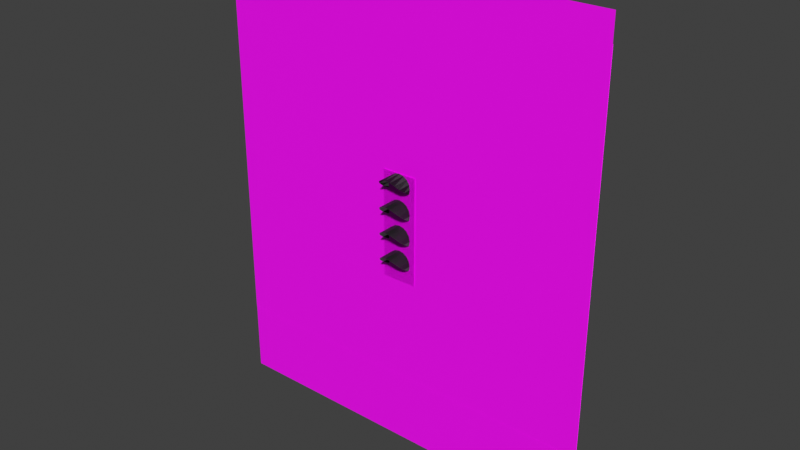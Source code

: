# Source: four.blend  (saved by Blender 4.0.36; exported with 4.5.12 LTS)
import bpy
from mathutils import Matrix  # noqa: F401  (used for matrix-valued properties, if any)

bpy.ops.wm.read_factory_settings(use_empty=True)
scene = bpy.context.scene
scene.name = 'Scene'

# ---- collections
col_main = bpy.data.collections.new('main'); scene.collection.children.link(col_main)

# ---- images (referenced by path relative to the original .blend; pixels are not part of the script)
import os
ASSET_DIR = os.environ.get("B2B_ASSET_DIR", "")  # directory of the original .blend (textures are referenced by path, not embedded)
HERE = os.path.dirname(os.path.abspath(__file__))  # packed textures are extracted next to this script under _unpacked/

def load_image(name, relpath, width, height, colorspace="sRGB"):
    """Load a texture the original file referenced (path relative to the .blend, or extracted next to this script)."""
    p = next((c for c in (os.path.join(HERE, relpath), os.path.join(ASSET_DIR, relpath)) if relpath and os.path.exists(c)), "")
    if p:
        img = bpy.data.images.load(p, check_existing=True)
        img.name = name
    else:  # same state as the original file: an image datablock whose file is absent (Cycles renders it pink)
        img = bpy.data.images.new(name, width, height)
        img.source = "FILE"
        img.filepath = "//" + (relpath or name)
    img.colorspace_settings.name = colorspace
    return img
img_ggl_png = load_image('Ggl.png', 'Ggl.png', 1024, 1024, 'sRGB')
img_rgl_png = load_image('Rgl.png', 'Rgl.png', 1024, 1024, 'sRGB')
img_ygl_png = load_image('Ygl.png', 'Ygl.png', 1024, 1024, 'sRGB')
img_g_png = load_image('G.png', 'G.png', 1024, 1024, 'sRGB')
img_r_png = load_image('R.png', 'R.png', 1024, 1024, 'sRGB')
img_y_png_003 = load_image('Y.png.003', 'Y.png', 1024, 1024, 'sRGB')
img_yg_png = load_image('YG.png', 'YG.png', 1024, 1024, 'sRGB')

# ---- materials (node trees are filled in below, after node groups)
mat_004 = bpy.data.materials.new('マテリアル.004')
mat_004.use_backface_culling = True
mat_004.use_transparent_shadow = False
mat_012 = bpy.data.materials.new('マテリアル.012')
mat_012.use_backface_culling = True
mat_012.use_transparent_shadow = False
mat_014 = bpy.data.materials.new('マテリアル.014')
mat_014.use_transparent_shadow = False
mat_025 = bpy.data.materials.new('マテリアル.025')
mat_025.use_backface_culling = True
mat_025.use_transparent_shadow = False
mat_027 = bpy.data.materials.new('マテリアル.027')
mat_027.use_backface_culling = True
mat_027.use_transparent_shadow = False
mat_028 = bpy.data.materials.new('マテリアル.028')
mat_028.use_backface_culling = True
mat_028.use_transparent_shadow = False
mat_029 = bpy.data.materials.new('マテリアル.029')
mat_029.use_backface_culling = True
mat_029.use_transparent_shadow = False
mat_030 = bpy.data.materials.new('マテリアル.030')
mat_030.use_backface_culling = True
mat_030.use_transparent_shadow = False
mat_031 = bpy.data.materials.new('マテリアル.031')
mat_031.use_backface_culling = True
mat_031.use_transparent_shadow = False
mat_001 = bpy.data.materials.new('マテリアル.001')
mat_001.use_transparent_shadow = False
mat_008 = bpy.data.materials.new('マテリアル.008')
mat_008.surface_render_method = 'BLENDED'
mat_008.blend_method = 'BLEND'
mat_008.use_transparency_overlap = False
mat_008.show_transparent_back = False
mat_009 = bpy.data.materials.new('マテリアル.009')
mat_009.surface_render_method = 'BLENDED'
mat_009.blend_method = 'BLEND'
mat_009.use_transparency_overlap = False
mat_009.show_transparent_back = False
mat_010 = bpy.data.materials.new('マテリアル.010')
mat_010.surface_render_method = 'BLENDED'
mat_010.blend_method = 'BLEND'
mat_010.use_transparency_overlap = False
mat_010.show_transparent_back = False
mat_022 = bpy.data.materials.new('マテリアル.022')
mat_022.surface_render_method = 'BLENDED'
mat_022.blend_method = 'BLEND'
mat_022.use_transparent_shadow = False
mat_032 = bpy.data.materials.new('マテリアル.032')
mat_032.surface_render_method = 'BLENDED'
mat_032.blend_method = 'BLEND'
mat_032.use_transparency_overlap = False
mat_032.show_transparent_back = False
mat_002 = bpy.data.materials.new('マテリアル.002')
mat_002.surface_render_method = 'BLENDED'
mat_002.blend_method = 'BLEND'
mat_002.use_transparent_shadow = False
mat_003 = bpy.data.materials.new('マテリアル.003')
mat_003.surface_render_method = 'BLENDED'
mat_003.blend_method = 'BLEND'
mat_003.use_transparent_shadow = False
mat_005 = bpy.data.materials.new('マテリアル.005')
mat_005.surface_render_method = 'BLENDED'
mat_005.blend_method = 'BLEND'
mat_005.use_transparent_shadow = False

# ---- material node trees
mat_004.use_nodes = True; mat_004.node_tree.nodes.clear()
_N = mat_004.node_tree.nodes; _L = mat_004.node_tree.links
n0 = _N.new('ShaderNodeBsdfPrincipled'); n0.name = 'プリンシプルBSDF'; n0.location = (10, 300)
n0.inputs[0].default_value = (0.02519, 0.02519, 0.02519, 1.0)
n0.inputs[1].default_value = 0.5
n0.inputs[3].default_value = 1.45
n0.inputs[27].default_value = (0.2462, 0.2462, 0.2462, 1.0)
n1 = _N.new('ShaderNodeOutputMaterial'); n1.name = 'マテリアル出力'; n1.location = (300, 300)
_L.new(n0.outputs[0], n1.inputs[0])
n1.is_active_output = True
mat_012.use_nodes = True; mat_012.node_tree.nodes.clear()
_N = mat_012.node_tree.nodes; _L = mat_012.node_tree.links
n0 = _N.new('ShaderNodeBsdfPrincipled'); n0.name = 'プリンシプルBSDF'; n0.location = (10, 300)
n0.inputs[0].default_value = (0.02519, 0.02519, 0.02519, 1.0)
n0.inputs[3].default_value = 1.45
n0.inputs[27].default_value = (0.02519, 0.02519, 0.02519, 1.0)
n0.inputs[28].default_value = 1.0
n1 = _N.new('ShaderNodeOutputMaterial'); n1.name = 'マテリアル出力'; n1.location = (300, 300)
_L.new(n0.outputs[0], n1.inputs[0])
n1.is_active_output = True
mat_014.use_nodes = True; mat_014.node_tree.nodes.clear()
_N = mat_014.node_tree.nodes; _L = mat_014.node_tree.links
n0 = _N.new('ShaderNodeBsdfPrincipled'); n0.name = 'プリンシプルBSDF'; n0.location = (10, 300)
n0.inputs[0].default_value = (0.497, 0.4969, 0.4969, 1.0)
n0.inputs[3].default_value = 1.45
n0.inputs[27].default_value = (0.08023, 0.08022, 0.08021, 1.0)
n1 = _N.new('ShaderNodeOutputMaterial'); n1.name = 'マテリアル出力'; n1.location = (300, 300)
_L.new(n0.outputs[0], n1.inputs[0])
n1.is_active_output = True
mat_025.use_nodes = True; mat_025.node_tree.nodes.clear()
_N = mat_025.node_tree.nodes; _L = mat_025.node_tree.links
n0 = _N.new('ShaderNodeBsdfPrincipled'); n0.name = 'プリンシプルBSDF'; n0.location = (10, 300)
n0.inputs[0].default_value = (0.02519, 0.02519, 0.02519, 1.0)
n0.inputs[1].default_value = 0.5
n0.inputs[3].default_value = 1.45
n0.inputs[27].default_value = (0.2462, 0.2462, 0.2462, 1.0)
n1 = _N.new('ShaderNodeOutputMaterial'); n1.name = 'マテリアル出力'; n1.location = (300, 300)
_L.new(n0.outputs[0], n1.inputs[0])
n1.is_active_output = True
mat_027.use_nodes = True; mat_027.node_tree.nodes.clear()
_N = mat_027.node_tree.nodes; _L = mat_027.node_tree.links
n0 = _N.new('ShaderNodeBsdfPrincipled'); n0.name = 'プリンシプルBSDF'; n0.location = (10, 300)
n0.inputs[0].default_value = (0.02519, 0.02519, 0.02519, 1.0)
n0.inputs[3].default_value = 1.45
n0.inputs[27].default_value = (0.02519, 0.02519, 0.02519, 1.0)
n0.inputs[28].default_value = 1.0
n1 = _N.new('ShaderNodeOutputMaterial'); n1.name = 'マテリアル出力'; n1.location = (300, 300)
_L.new(n0.outputs[0], n1.inputs[0])
n1.is_active_output = True
mat_028.use_nodes = True; mat_028.node_tree.nodes.clear()
_N = mat_028.node_tree.nodes; _L = mat_028.node_tree.links
n0 = _N.new('ShaderNodeBsdfPrincipled'); n0.name = 'プリンシプルBSDF'; n0.location = (10, 300)
n0.inputs[0].default_value = (0.02519, 0.02519, 0.02519, 1.0)
n0.inputs[1].default_value = 0.5
n0.inputs[3].default_value = 1.45
n0.inputs[27].default_value = (0.2462, 0.2462, 0.2462, 1.0)
n1 = _N.new('ShaderNodeOutputMaterial'); n1.name = 'マテリアル出力'; n1.location = (300, 300)
_L.new(n0.outputs[0], n1.inputs[0])
n1.is_active_output = True
mat_029.use_nodes = True; mat_029.node_tree.nodes.clear()
_N = mat_029.node_tree.nodes; _L = mat_029.node_tree.links
n0 = _N.new('ShaderNodeBsdfPrincipled'); n0.name = 'プリンシプルBSDF'; n0.location = (10, 300)
n0.inputs[0].default_value = (0.02519, 0.02519, 0.02519, 1.0)
n0.inputs[3].default_value = 1.45
n0.inputs[27].default_value = (0.02519, 0.02519, 0.02519, 1.0)
n0.inputs[28].default_value = 1.0
n1 = _N.new('ShaderNodeOutputMaterial'); n1.name = 'マテリアル出力'; n1.location = (300, 300)
_L.new(n0.outputs[0], n1.inputs[0])
n1.is_active_output = True
mat_030.use_nodes = True; mat_030.node_tree.nodes.clear()
_N = mat_030.node_tree.nodes; _L = mat_030.node_tree.links
n0 = _N.new('ShaderNodeBsdfPrincipled'); n0.name = 'プリンシプルBSDF'; n0.location = (10, 300)
n0.inputs[0].default_value = (0.02519, 0.02519, 0.02519, 1.0)
n0.inputs[1].default_value = 0.5
n0.inputs[3].default_value = 1.45
n0.inputs[27].default_value = (0.2462, 0.2462, 0.2462, 1.0)
n1 = _N.new('ShaderNodeOutputMaterial'); n1.name = 'マテリアル出力'; n1.location = (300, 300)
_L.new(n0.outputs[0], n1.inputs[0])
n1.is_active_output = True
mat_031.use_nodes = True; mat_031.node_tree.nodes.clear()
_N = mat_031.node_tree.nodes; _L = mat_031.node_tree.links
n0 = _N.new('ShaderNodeBsdfPrincipled'); n0.name = 'プリンシプルBSDF'; n0.location = (10, 300)
n0.inputs[0].default_value = (0.02519, 0.02519, 0.02519, 1.0)
n0.inputs[3].default_value = 1.45
n0.inputs[27].default_value = (0.02519, 0.02519, 0.02519, 1.0)
n0.inputs[28].default_value = 1.0
n1 = _N.new('ShaderNodeOutputMaterial'); n1.name = 'マテリアル出力'; n1.location = (300, 300)
_L.new(n0.outputs[0], n1.inputs[0])
n1.is_active_output = True
mat_001.use_nodes = True; mat_001.node_tree.nodes.clear()
_N = mat_001.node_tree.nodes; _L = mat_001.node_tree.links
n0 = _N.new('ShaderNodeBsdfPrincipled'); n0.name = 'プリンシプルBSDF'; n0.location = (10, 300)
n0.inputs[0].default_value = (0.02519, 0.02519, 0.02519, 1.0)
n0.inputs[3].default_value = 1.45
n0.inputs[14].default_value = (1.0, 1.0, 0.9999, 1.0)
n0.inputs[22].default_value = (1.0, 1.0, 0.9999, 1.0)
n0.inputs[26].default_value = (1.0, 1.0, 0.9999, 1.0)
n0.inputs[27].default_value = (0.1329, 0.1329, 0.1329, 1.0)
n1 = _N.new('ShaderNodeOutputMaterial'); n1.name = 'マテリアル出力'; n1.location = (300, 300)
_L.new(n0.outputs[0], n1.inputs[0])
n1.is_active_output = True
mat_008.use_nodes = True; mat_008.node_tree.nodes.clear()
_N = mat_008.node_tree.nodes; _L = mat_008.node_tree.links
n0 = _N.new('ShaderNodeOutputMaterial'); n0.name = 'マテリアル出力'; n0.location = (300, 300)
n0.target = 'CYCLES'
n1 = _N.new('ShaderNodeBsdfPrincipled'); n1.name = 'プリンシプルBSDF'; n1.location = (10, 300)
n1.inputs[3].default_value = 1.45
n2 = _N.new('ShaderNodeTexImage'); n2.name = '画像テクスチャ'; n2.location = (-280, 280)
n2.image = img_ggl_png
n3 = _N.new('ShaderNodeTexImage'); n3.name = '画像テクスチャ.001'; n3.location = (-280, 220)
n3.image = img_ggl_png
n4 = _N.new('ShaderNodeOutputMaterial'); n4.name = 'Material Output'; n4.location = (0, 0)
n4.target = 'EEVEE'
n5 = _N.new('ShaderNodeMixShader'); n5.name = 'Mix Shader'; n5.location = (0, 0)
n5.label = 'Disable Shadow'
n5.hide = True
n6 = _N.new('ShaderNodeLightPath'); n6.name = 'Light Path'; n6.location = (0, 0)
n6.hide = True
n7 = _N.new('ShaderNodeBsdfTransparent'); n7.name = 'Transparent BSDF'; n7.location = (0, 0)
n7.hide = True
_L.new(n1.outputs[0], n0.inputs[0])
_L.new(n2.outputs[0], n1.inputs[0])
_L.new(n3.outputs[1], n1.inputs[4])
_L.new(n1.outputs[0], n5.inputs[1])
_L.new(n5.outputs[0], n4.inputs[0])
_L.new(n6.outputs[1], n5.inputs[0])
_L.new(n7.outputs[0], n5.inputs[2])
n0.is_active_output = True
mat_009.use_nodes = True; mat_009.node_tree.nodes.clear()
_N = mat_009.node_tree.nodes; _L = mat_009.node_tree.links
n0 = _N.new('ShaderNodeOutputMaterial'); n0.name = 'マテリアル出力'; n0.location = (300, 300)
n0.target = 'CYCLES'
n1 = _N.new('ShaderNodeBsdfPrincipled'); n1.name = 'プリンシプルBSDF'; n1.location = (10, 300)
n1.inputs[3].default_value = 1.45
n2 = _N.new('ShaderNodeTexImage'); n2.name = '画像テクスチャ'; n2.location = (-280, 280)
n2.image = img_rgl_png
n3 = _N.new('ShaderNodeTexImage'); n3.name = '画像テクスチャ.001'; n3.location = (-280, 220)
n3.image = img_rgl_png
n4 = _N.new('ShaderNodeOutputMaterial'); n4.name = 'Material Output'; n4.location = (0, 0)
n4.target = 'EEVEE'
n5 = _N.new('ShaderNodeMixShader'); n5.name = 'Mix Shader'; n5.location = (0, 0)
n5.label = 'Disable Shadow'
n5.hide = True
n6 = _N.new('ShaderNodeLightPath'); n6.name = 'Light Path'; n6.location = (0, 0)
n6.hide = True
n7 = _N.new('ShaderNodeBsdfTransparent'); n7.name = 'Transparent BSDF'; n7.location = (0, 0)
n7.hide = True
_L.new(n1.outputs[0], n0.inputs[0])
_L.new(n2.outputs[0], n1.inputs[0])
_L.new(n3.outputs[1], n1.inputs[4])
_L.new(n1.outputs[0], n5.inputs[1])
_L.new(n5.outputs[0], n4.inputs[0])
_L.new(n6.outputs[1], n5.inputs[0])
_L.new(n7.outputs[0], n5.inputs[2])
n0.is_active_output = True
mat_010.use_nodes = True; mat_010.node_tree.nodes.clear()
_N = mat_010.node_tree.nodes; _L = mat_010.node_tree.links
n0 = _N.new('ShaderNodeOutputMaterial'); n0.name = 'マテリアル出力'; n0.location = (300, 300)
n0.target = 'CYCLES'
n1 = _N.new('ShaderNodeBsdfPrincipled'); n1.name = 'プリンシプルBSDF'; n1.location = (10, 300)
n1.inputs[3].default_value = 1.45
n2 = _N.new('ShaderNodeTexImage'); n2.name = '画像テクスチャ'; n2.location = (-280, 280)
n2.image = img_ygl_png
n3 = _N.new('ShaderNodeTexImage'); n3.name = '画像テクスチャ.001'; n3.location = (-280, 220)
n3.image = img_ygl_png
n4 = _N.new('ShaderNodeOutputMaterial'); n4.name = 'Material Output'; n4.location = (0, 0)
n4.target = 'EEVEE'
n5 = _N.new('ShaderNodeMixShader'); n5.name = 'Mix Shader'; n5.location = (0, 0)
n5.label = 'Disable Shadow'
n5.hide = True
n6 = _N.new('ShaderNodeLightPath'); n6.name = 'Light Path'; n6.location = (0, 0)
n6.hide = True
n7 = _N.new('ShaderNodeBsdfTransparent'); n7.name = 'Transparent BSDF'; n7.location = (0, 0)
n7.hide = True
_L.new(n1.outputs[0], n0.inputs[0])
_L.new(n2.outputs[0], n1.inputs[0])
_L.new(n3.outputs[1], n1.inputs[4])
_L.new(n1.outputs[0], n5.inputs[1])
_L.new(n5.outputs[0], n4.inputs[0])
_L.new(n6.outputs[1], n5.inputs[0])
_L.new(n7.outputs[0], n5.inputs[2])
n0.is_active_output = True
mat_022.use_nodes = True; mat_022.node_tree.nodes.clear()
_N = mat_022.node_tree.nodes; _L = mat_022.node_tree.links
n0 = _N.new('ShaderNodeBsdfPrincipled'); n0.name = 'プリンシプルBSDF'; n0.location = (10, 300)
n0.inputs[3].default_value = 1.45
n1 = _N.new('ShaderNodeOutputMaterial'); n1.name = 'マテリアル出力'; n1.location = (300, 300)
n2 = _N.new('ShaderNodeTexImage'); n2.name = '画像テクスチャ'; n2.location = (-280, 280)
n2.image = img_g_png
n3 = _N.new('ShaderNodeTexImage'); n3.name = '画像テクスチャ.001'; n3.location = (-280, 220)
n3.image = img_g_png
_L.new(n0.outputs[0], n1.inputs[0])
_L.new(n2.outputs[0], n0.inputs[0])
_L.new(n3.outputs[1], n0.inputs[4])
n1.is_active_output = True
mat_032.use_nodes = True; mat_032.node_tree.nodes.clear()
_N = mat_032.node_tree.nodes; _L = mat_032.node_tree.links
n0 = _N.new('ShaderNodeOutputMaterial'); n0.name = 'マテリアル出力'; n0.location = (300, 300)
n0.target = 'CYCLES'
n1 = _N.new('ShaderNodeBsdfPrincipled'); n1.name = 'プリンシプルBSDF'; n1.location = (10, 300)
n1.inputs[3].default_value = 1.45
n2 = _N.new('ShaderNodeTexImage'); n2.name = '画像テクスチャ'; n2.location = (-280, 280)
n2.image = img_ygl_png
n3 = _N.new('ShaderNodeTexImage'); n3.name = '画像テクスチャ.001'; n3.location = (-280, 220)
n3.image = img_ygl_png
n4 = _N.new('ShaderNodeOutputMaterial'); n4.name = 'Material Output'; n4.location = (0, 0)
n4.target = 'EEVEE'
n5 = _N.new('ShaderNodeMixShader'); n5.name = 'Mix Shader'; n5.location = (0, 0)
n5.label = 'Disable Shadow'
n5.hide = True
n6 = _N.new('ShaderNodeLightPath'); n6.name = 'Light Path'; n6.location = (0, 0)
n6.hide = True
n7 = _N.new('ShaderNodeBsdfTransparent'); n7.name = 'Transparent BSDF'; n7.location = (0, 0)
n7.hide = True
_L.new(n1.outputs[0], n0.inputs[0])
_L.new(n2.outputs[0], n1.inputs[0])
_L.new(n3.outputs[1], n1.inputs[4])
_L.new(n1.outputs[0], n5.inputs[1])
_L.new(n5.outputs[0], n4.inputs[0])
_L.new(n6.outputs[1], n5.inputs[0])
_L.new(n7.outputs[0], n5.inputs[2])
n0.is_active_output = True
mat_002.use_nodes = True; mat_002.node_tree.nodes.clear()
_N = mat_002.node_tree.nodes; _L = mat_002.node_tree.links
n0 = _N.new('ShaderNodeBsdfPrincipled'); n0.name = 'プリンシプルBSDF'; n0.location = (10, 300)
n0.inputs[3].default_value = 1.45
n1 = _N.new('ShaderNodeOutputMaterial'); n1.name = 'マテリアル出力'; n1.location = (300, 300)
n2 = _N.new('ShaderNodeTexImage'); n2.name = '画像テクスチャ'; n2.location = (-280, 280)
n2.image = img_r_png
n3 = _N.new('ShaderNodeTexImage'); n3.name = '画像テクスチャ.001'; n3.location = (-280, 220)
n3.image = img_r_png
_L.new(n0.outputs[0], n1.inputs[0])
_L.new(n2.outputs[0], n0.inputs[0])
_L.new(n3.outputs[1], n0.inputs[4])
n1.is_active_output = True
mat_003.use_nodes = True; mat_003.node_tree.nodes.clear()
_N = mat_003.node_tree.nodes; _L = mat_003.node_tree.links
n0 = _N.new('ShaderNodeBsdfPrincipled'); n0.name = 'プリンシプルBSDF'; n0.location = (10, 300)
n0.inputs[3].default_value = 1.45
n1 = _N.new('ShaderNodeOutputMaterial'); n1.name = 'マテリアル出力'; n1.location = (300, 300)
n2 = _N.new('ShaderNodeTexImage'); n2.name = '画像テクスチャ'; n2.location = (-280, 280)
n2.image = img_y_png_003
n3 = _N.new('ShaderNodeTexImage'); n3.name = '画像テクスチャ.001'; n3.location = (-280, 220)
n3.image = img_y_png_003
_L.new(n0.outputs[0], n1.inputs[0])
_L.new(n2.outputs[0], n0.inputs[0])
_L.new(n3.outputs[1], n0.inputs[4])
n1.is_active_output = True
mat_005.use_nodes = True; mat_005.node_tree.nodes.clear()
_N = mat_005.node_tree.nodes; _L = mat_005.node_tree.links
n0 = _N.new('ShaderNodeBsdfPrincipled'); n0.name = 'プリンシプルBSDF'; n0.location = (10, 300)
n0.inputs[3].default_value = 1.45
n1 = _N.new('ShaderNodeOutputMaterial'); n1.name = 'マテリアル出力'; n1.location = (300, 300)
n2 = _N.new('ShaderNodeTexImage'); n2.name = '画像テクスチャ'; n2.location = (-280, 280)
n2.image = img_yg_png
n3 = _N.new('ShaderNodeTexImage'); n3.name = '画像テクスチャ.001'; n3.location = (-280, 220)
n3.image = img_yg_png
_L.new(n0.outputs[0], n1.inputs[0])
_L.new(n2.outputs[0], n0.inputs[0])
_L.new(n3.outputs[1], n0.inputs[4])
n1.is_active_output = True

# ---- world
world_world = bpy.data.worlds.new('World'); scene.world = world_world
world_world.use_nodes = True; world_world.node_tree.nodes.clear()
_N = world_world.node_tree.nodes; _L = world_world.node_tree.links
n0 = _N.new('ShaderNodeOutputWorld'); n0.name = 'World Output'; n0.location = (300, 300)
n1 = _N.new('ShaderNodeBackground'); n1.name = 'Background'; n1.location = (10, 300)
n1.inputs[0].default_value = (0.05088, 0.05088, 0.05088, 1.0)
_L.new(n1.outputs[0], n0.inputs[0])
n0.is_active_output = True
world_world.color = (0.05088, 0.05088, 0.05088)
world_world.use_sun_shadow = False
world_world.sun_shadow_jitter_overblur = 0.0

# ---- meshes
me_005 = bpy.data.meshes.new('円柱.005')
me_005.from_pydata([(0.06605, -0.02085, -0.01646), (0.06605, 0.004149, -0.01646), (0.06983, -0.06976, 0.00682), (0.06983, 0.004149, 0.00682), (0.06451, -0.1126, 0.03354), (0.06451, 0.004149, 0.03354), (0.04937, -0.1393, 0.05619), (0.04937, 0.004149, 0.05619), (0.02672, -0.1524, 0.07133), (0.02672, 0.004149, 0.07133), (1.994e-09, -0.1559, 0.07664), (1.994e-09, 0.004149, 0.07664), (-0.02672, -0.1524, 0.07133), (-0.02672, 0.004149, 0.07133), (-0.04937, -0.1393, 0.05619), (-0.04937, 0.004149, 0.05619), (-0.06451, -0.1126, 0.03354), (-0.06451, 0.004149, 0.03354), (-0.06983, -0.06976, 0.00682), (-0.06983, 0.004149, 0.00682), (-0.06605, -0.02085, -0.01646), (-0.06605, 0.004149, -0.01646)], [], [(0, 1, 3, 2), (2, 3, 5, 4), (4, 5, 7, 6), (6, 7, 9, 8), (8, 9, 11, 10), (10, 11, 13, 12), (12, 13, 15, 14), (14, 15, 17, 16), (16, 17, 19, 18), (18, 19, 21, 20)])
_uv = me_005.uv_layers.new(name='UVマップ')
_uv.uv.foreach_set('vector', [0.8125, 0.5, 0.8125, 1.0, 0.75, 1.0, 0.75, 0.5, 0.75, 0.5, 0.75, 1.0, 0.6875, 1.0, 0.6875, 0.5, 0.6875, 0.5, 0.6875, 1.0, 0.625, 1.0, 0.625, 0.5, 0.625, 0.5, 0.625, 1.0, 0.5625, 1.0, 0.5625, 0.5, 0.5625, 0.5, 0.5625, 1.0, 0.5, 1.0, 0.5, 0.5, 0.5, 0.5, 0.5, 1.0, 0.4375, 1.0, 0.4375, 0.5, 0.4375, 0.5, 0.4375, 1.0, 0.375, 1.0, 0.375, 0.5, 0.375, 0.5, 0.375, 1.0, 0.3125, 1.0, 0.3125, 0.5, 0.3125, 0.5, 0.3125, 1.0, 0.25, 1.0, 0.25, 0.5, 0.25, 0.5, 0.25, 1.0, 0.1875, 1.0, 0.1875, 0.5])
me_005.materials.append(mat_004)
me_005.update()
me_051 = bpy.data.meshes.new('円柱.051')
me_051.from_pydata([(0.06605, -0.02085, -0.01646), (0.06605, 0.004149, -0.01646), (0.06983, -0.06976, 0.00682), (0.06983, 0.004149, 0.00682), (0.06451, -0.1126, 0.03354), (0.06451, 0.004149, 0.03354), (0.04937, -0.1393, 0.05619), (0.04937, 0.004149, 0.05619), (0.02672, -0.1524, 0.07133), (0.02672, 0.004149, 0.07133), (-2.489e-11, -0.1559, 0.07664), (-2.489e-11, 0.004149, 0.07664), (-0.02672, -0.1524, 0.07133), (-0.02672, 0.004149, 0.07133), (-0.04937, -0.1393, 0.05619), (-0.04937, 0.004149, 0.05619), (-0.06451, -0.1126, 0.03354), (-0.06451, 0.004149, 0.03354), (-0.06983, -0.06976, 0.00682), (-0.06983, 0.004149, 0.00682), (-0.06605, -0.02085, -0.01646), (-0.06605, 0.004149, -0.01646)], [], [(0, 2, 3, 1), (2, 4, 5, 3), (4, 6, 7, 5), (6, 8, 9, 7), (8, 10, 11, 9), (10, 12, 13, 11), (12, 14, 15, 13), (14, 16, 17, 15), (16, 18, 19, 17), (18, 20, 21, 19)])
_uv = me_051.uv_layers.new(name='UVマップ')
_uv.uv.foreach_set('vector', [0.8125, 0.5, 0.75, 0.5, 0.75, 1.0, 0.8125, 1.0, 0.75, 0.5, 0.6875, 0.5, 0.6875, 1.0, 0.75, 1.0, 0.6875, 0.5, 0.625, 0.5, 0.625, 1.0, 0.6875, 1.0, 0.625, 0.5, 0.5625, 0.5, 0.5625, 1.0, 0.625, 1.0, 0.5625, 0.5, 0.5, 0.5, 0.5, 1.0, 0.5625, 1.0, 0.5, 0.5, 0.4375, 0.5, 0.4375, 1.0, 0.5, 1.0, 0.4375, 0.5, 0.375, 0.5, 0.375, 1.0, 0.4375, 1.0, 0.375, 0.5, 0.3125, 0.5, 0.3125, 1.0, 0.375, 1.0, 0.3125, 0.5, 0.25, 0.5, 0.25, 1.0, 0.3125, 1.0, 0.25, 0.5, 0.1875, 0.5, 0.1875, 1.0, 0.25, 1.0])
me_051.materials.append(mat_012)
me_051.update()
me_x = bpy.data.meshes.new('立方体')
me_x.from_pydata([(-0.075, 0.005, -0.365), (-0.075, 0.005, 0.365), (-0.075, 0.155, -0.365), (-0.075, 0.155, 0.365), (0.075, 0.005, -0.365), (0.075, 0.005, 0.365), (0.075, 0.155, -0.365), (0.075, 0.155, 0.365)], [], [(0, 1, 3, 2), (6, 7, 5, 4), (2, 6, 4, 0), (7, 3, 1, 5)])
_uv = me_x.uv_layers.new(name='UVマップ')
_uv.uv.foreach_set('vector', [0.375, 0.0, 0.625, 0.0, 0.625, 0.25, 0.375, 0.25, 0.375, 0.5, 0.625, 0.5, 0.625, 0.75, 0.375, 0.75, 0.125, 0.5, 0.375, 0.5, 0.375, 0.75, 0.125, 0.75, 0.625, 0.5, 0.875, 0.5, 0.875, 0.75, 0.625, 0.75])
me_x.materials.append(mat_014)
me_x.update()
me_003 = bpy.data.meshes.new('円柱.003')
me_003.from_pydata([(0.06605, -0.02085, -0.01646), (0.06605, 0.004149, -0.01646), (0.06983, -0.06976, 0.00682), (0.06983, 0.004149, 0.00682), (0.06451, -0.1126, 0.03354), (0.06451, 0.004149, 0.03354), (0.04937, -0.1393, 0.05619), (0.04937, 0.004149, 0.05619), (0.02672, -0.1524, 0.07133), (0.02672, 0.004149, 0.07133), (6.389e-10, -0.1559, 0.07664), (6.389e-10, 0.004149, 0.07664), (-0.02672, -0.1524, 0.07133), (-0.02672, 0.004149, 0.07133), (-0.04937, -0.1393, 0.05619), (-0.04937, 0.004149, 0.05619), (-0.06451, -0.1126, 0.03354), (-0.06451, 0.004149, 0.03354), (-0.06983, -0.06976, 0.00682), (-0.06983, 0.004149, 0.00682), (-0.06605, -0.02085, -0.01646), (-0.06605, 0.004149, -0.01646)], [], [(0, 1, 3, 2), (2, 3, 5, 4), (4, 5, 7, 6), (6, 7, 9, 8), (8, 9, 11, 10), (10, 11, 13, 12), (12, 13, 15, 14), (14, 15, 17, 16), (16, 17, 19, 18), (18, 19, 21, 20)])
_uv = me_003.uv_layers.new(name='UVマップ')
_uv.uv.foreach_set('vector', [0.8125, 0.5, 0.8125, 1.0, 0.75, 1.0, 0.75, 0.5, 0.75, 0.5, 0.75, 1.0, 0.6875, 1.0, 0.6875, 0.5, 0.6875, 0.5, 0.6875, 1.0, 0.625, 1.0, 0.625, 0.5, 0.625, 0.5, 0.625, 1.0, 0.5625, 1.0, 0.5625, 0.5, 0.5625, 0.5, 0.5625, 1.0, 0.5, 1.0, 0.5, 0.5, 0.5, 0.5, 0.5, 1.0, 0.4375, 1.0, 0.4375, 0.5, 0.4375, 0.5, 0.4375, 1.0, 0.375, 1.0, 0.375, 0.5, 0.375, 0.5, 0.375, 1.0, 0.3125, 1.0, 0.3125, 0.5, 0.3125, 0.5, 0.3125, 1.0, 0.25, 1.0, 0.25, 0.5, 0.25, 0.5, 0.25, 1.0, 0.1875, 1.0, 0.1875, 0.5])
me_003.materials.append(mat_025)
me_003.update()
me_008 = bpy.data.meshes.new('円柱.008')
me_008.from_pydata([(0.06605, -0.02085, -0.01646), (0.06605, 0.004149, -0.01646), (0.06983, -0.06976, 0.00682), (0.06983, 0.004149, 0.00682), (0.06451, -0.1126, 0.03354), (0.06451, 0.004149, 0.03354), (0.04937, -0.1393, 0.05619), (0.04937, 0.004149, 0.05619), (0.02672, -0.1524, 0.07133), (0.02672, 0.004149, 0.07133), (-2.489e-11, -0.1559, 0.07664), (-2.489e-11, 0.004149, 0.07664), (-0.02672, -0.1524, 0.07133), (-0.02672, 0.004149, 0.07133), (-0.04937, -0.1393, 0.05619), (-0.04937, 0.004149, 0.05619), (-0.06451, -0.1126, 0.03354), (-0.06451, 0.004149, 0.03354), (-0.06983, -0.06976, 0.00682), (-0.06983, 0.004149, 0.00682), (-0.06605, -0.02085, -0.01646), (-0.06605, 0.004149, -0.01646)], [], [(0, 2, 3, 1), (2, 4, 5, 3), (4, 6, 7, 5), (6, 8, 9, 7), (8, 10, 11, 9), (10, 12, 13, 11), (12, 14, 15, 13), (14, 16, 17, 15), (16, 18, 19, 17), (18, 20, 21, 19)])
_uv = me_008.uv_layers.new(name='UVマップ')
_uv.uv.foreach_set('vector', [0.8125, 0.5, 0.75, 0.5, 0.75, 1.0, 0.8125, 1.0, 0.75, 0.5, 0.6875, 0.5, 0.6875, 1.0, 0.75, 1.0, 0.6875, 0.5, 0.625, 0.5, 0.625, 1.0, 0.6875, 1.0, 0.625, 0.5, 0.5625, 0.5, 0.5625, 1.0, 0.625, 1.0, 0.5625, 0.5, 0.5, 0.5, 0.5, 1.0, 0.5625, 1.0, 0.5, 0.5, 0.4375, 0.5, 0.4375, 1.0, 0.5, 1.0, 0.4375, 0.5, 0.375, 0.5, 0.375, 1.0, 0.4375, 1.0, 0.375, 0.5, 0.3125, 0.5, 0.3125, 1.0, 0.375, 1.0, 0.3125, 0.5, 0.25, 0.5, 0.25, 1.0, 0.3125, 1.0, 0.25, 0.5, 0.1875, 0.5, 0.1875, 1.0, 0.25, 1.0])
me_008.materials.append(mat_027)
me_008.update()
me_009 = bpy.data.meshes.new('円柱.009')
me_009.from_pydata([(0.06605, -0.02085, -0.01646), (0.06605, 0.004149, -0.01646), (0.06983, -0.06976, 0.00682), (0.06983, 0.004149, 0.00682), (0.06451, -0.1126, 0.03354), (0.06451, 0.004149, 0.03354), (0.04937, -0.1393, 0.05619), (0.04937, 0.004149, 0.05619), (0.02672, -0.1524, 0.07133), (0.02672, 0.004149, 0.07133), (6.389e-10, -0.1559, 0.07664), (6.389e-10, 0.004149, 0.07664), (-0.02672, -0.1524, 0.07133), (-0.02672, 0.004149, 0.07133), (-0.04937, -0.1393, 0.05619), (-0.04937, 0.004149, 0.05619), (-0.06451, -0.1126, 0.03354), (-0.06451, 0.004149, 0.03354), (-0.06983, -0.06976, 0.00682), (-0.06983, 0.004149, 0.00682), (-0.06605, -0.02085, -0.01646), (-0.06605, 0.004149, -0.01646)], [], [(0, 1, 3, 2), (2, 3, 5, 4), (4, 5, 7, 6), (6, 7, 9, 8), (8, 9, 11, 10), (10, 11, 13, 12), (12, 13, 15, 14), (14, 15, 17, 16), (16, 17, 19, 18), (18, 19, 21, 20)])
_uv = me_009.uv_layers.new(name='UVマップ')
_uv.uv.foreach_set('vector', [0.8125, 0.5, 0.8125, 1.0, 0.75, 1.0, 0.75, 0.5, 0.75, 0.5, 0.75, 1.0, 0.6875, 1.0, 0.6875, 0.5, 0.6875, 0.5, 0.6875, 1.0, 0.625, 1.0, 0.625, 0.5, 0.625, 0.5, 0.625, 1.0, 0.5625, 1.0, 0.5625, 0.5, 0.5625, 0.5, 0.5625, 1.0, 0.5, 1.0, 0.5, 0.5, 0.5, 0.5, 0.5, 1.0, 0.4375, 1.0, 0.4375, 0.5, 0.4375, 0.5, 0.4375, 1.0, 0.375, 1.0, 0.375, 0.5, 0.375, 0.5, 0.375, 1.0, 0.3125, 1.0, 0.3125, 0.5, 0.3125, 0.5, 0.3125, 1.0, 0.25, 1.0, 0.25, 0.5, 0.25, 0.5, 0.25, 1.0, 0.1875, 1.0, 0.1875, 0.5])
me_009.materials.append(mat_028)
me_009.update()
me_010 = bpy.data.meshes.new('円柱.010')
me_010.from_pydata([(0.06605, -0.02085, -0.01646), (0.06605, 0.004149, -0.01646), (0.06983, -0.06976, 0.00682), (0.06983, 0.004149, 0.00682), (0.06451, -0.1126, 0.03354), (0.06451, 0.004149, 0.03354), (0.04937, -0.1393, 0.05619), (0.04937, 0.004149, 0.05619), (0.02672, -0.1524, 0.07133), (0.02672, 0.004149, 0.07133), (-2.489e-11, -0.1559, 0.07664), (-2.489e-11, 0.004149, 0.07664), (-0.02672, -0.1524, 0.07133), (-0.02672, 0.004149, 0.07133), (-0.04937, -0.1393, 0.05619), (-0.04937, 0.004149, 0.05619), (-0.06451, -0.1126, 0.03354), (-0.06451, 0.004149, 0.03354), (-0.06983, -0.06976, 0.00682), (-0.06983, 0.004149, 0.00682), (-0.06605, -0.02085, -0.01646), (-0.06605, 0.004149, -0.01646)], [], [(0, 2, 3, 1), (2, 4, 5, 3), (4, 6, 7, 5), (6, 8, 9, 7), (8, 10, 11, 9), (10, 12, 13, 11), (12, 14, 15, 13), (14, 16, 17, 15), (16, 18, 19, 17), (18, 20, 21, 19)])
_uv = me_010.uv_layers.new(name='UVマップ')
_uv.uv.foreach_set('vector', [0.8125, 0.5, 0.75, 0.5, 0.75, 1.0, 0.8125, 1.0, 0.75, 0.5, 0.6875, 0.5, 0.6875, 1.0, 0.75, 1.0, 0.6875, 0.5, 0.625, 0.5, 0.625, 1.0, 0.6875, 1.0, 0.625, 0.5, 0.5625, 0.5, 0.5625, 1.0, 0.625, 1.0, 0.5625, 0.5, 0.5, 0.5, 0.5, 1.0, 0.5625, 1.0, 0.5, 0.5, 0.4375, 0.5, 0.4375, 1.0, 0.5, 1.0, 0.4375, 0.5, 0.375, 0.5, 0.375, 1.0, 0.4375, 1.0, 0.375, 0.5, 0.3125, 0.5, 0.3125, 1.0, 0.375, 1.0, 0.3125, 0.5, 0.25, 0.5, 0.25, 1.0, 0.3125, 1.0, 0.25, 0.5, 0.1875, 0.5, 0.1875, 1.0, 0.25, 1.0])
me_010.materials.append(mat_029)
me_010.update()
me_011 = bpy.data.meshes.new('円柱.011')
me_011.from_pydata([(0.06605, -0.02085, -0.01646), (0.06605, 0.004149, -0.01646), (0.06983, -0.06976, 0.00682), (0.06983, 0.004149, 0.00682), (0.06451, -0.1126, 0.03354), (0.06451, 0.004149, 0.03354), (0.04937, -0.1393, 0.05619), (0.04937, 0.004149, 0.05619), (0.02672, -0.1524, 0.07133), (0.02672, 0.004149, 0.07133), (6.389e-10, -0.1559, 0.07664), (6.389e-10, 0.004149, 0.07664), (-0.02672, -0.1524, 0.07133), (-0.02672, 0.004149, 0.07133), (-0.04937, -0.1393, 0.05619), (-0.04937, 0.004149, 0.05619), (-0.06451, -0.1126, 0.03354), (-0.06451, 0.004149, 0.03354), (-0.06983, -0.06976, 0.00682), (-0.06983, 0.004149, 0.00682), (-0.06605, -0.02085, -0.01646), (-0.06605, 0.004149, -0.01646)], [], [(0, 1, 3, 2), (2, 3, 5, 4), (4, 5, 7, 6), (6, 7, 9, 8), (8, 9, 11, 10), (10, 11, 13, 12), (12, 13, 15, 14), (14, 15, 17, 16), (16, 17, 19, 18), (18, 19, 21, 20)])
_uv = me_011.uv_layers.new(name='UVマップ')
_uv.uv.foreach_set('vector', [0.8125, 0.5, 0.8125, 1.0, 0.75, 1.0, 0.75, 0.5, 0.75, 0.5, 0.75, 1.0, 0.6875, 1.0, 0.6875, 0.5, 0.6875, 0.5, 0.6875, 1.0, 0.625, 1.0, 0.625, 0.5, 0.625, 0.5, 0.625, 1.0, 0.5625, 1.0, 0.5625, 0.5, 0.5625, 0.5, 0.5625, 1.0, 0.5, 1.0, 0.5, 0.5, 0.5, 0.5, 0.5, 1.0, 0.4375, 1.0, 0.4375, 0.5, 0.4375, 0.5, 0.4375, 1.0, 0.375, 1.0, 0.375, 0.5, 0.375, 0.5, 0.375, 1.0, 0.3125, 1.0, 0.3125, 0.5, 0.3125, 0.5, 0.3125, 1.0, 0.25, 1.0, 0.25, 0.5, 0.25, 0.5, 0.25, 1.0, 0.1875, 1.0, 0.1875, 0.5])
me_011.materials.append(mat_030)
me_011.update()
me_012 = bpy.data.meshes.new('円柱.012')
me_012.from_pydata([(0.06605, -0.02085, -0.01646), (0.06605, 0.004149, -0.01646), (0.06983, -0.06976, 0.00682), (0.06983, 0.004149, 0.00682), (0.06451, -0.1126, 0.03354), (0.06451, 0.004149, 0.03354), (0.04937, -0.1393, 0.05619), (0.04937, 0.004149, 0.05619), (0.02672, -0.1524, 0.07133), (0.02672, 0.004149, 0.07133), (-2.489e-11, -0.1559, 0.07664), (-2.489e-11, 0.004149, 0.07664), (-0.02672, -0.1524, 0.07133), (-0.02672, 0.004149, 0.07133), (-0.04937, -0.1393, 0.05619), (-0.04937, 0.004149, 0.05619), (-0.06451, -0.1126, 0.03354), (-0.06451, 0.004149, 0.03354), (-0.06983, -0.06976, 0.00682), (-0.06983, 0.004149, 0.00682), (-0.06605, -0.02085, -0.01646), (-0.06605, 0.004149, -0.01646)], [], [(0, 2, 3, 1), (2, 4, 5, 3), (4, 6, 7, 5), (6, 8, 9, 7), (8, 10, 11, 9), (10, 12, 13, 11), (12, 14, 15, 13), (14, 16, 17, 15), (16, 18, 19, 17), (18, 20, 21, 19)])
_uv = me_012.uv_layers.new(name='UVマップ')
_uv.uv.foreach_set('vector', [0.8125, 0.5, 0.75, 0.5, 0.75, 1.0, 0.8125, 1.0, 0.75, 0.5, 0.6875, 0.5, 0.6875, 1.0, 0.75, 1.0, 0.6875, 0.5, 0.625, 0.5, 0.625, 1.0, 0.6875, 1.0, 0.625, 0.5, 0.5625, 0.5, 0.5625, 1.0, 0.625, 1.0, 0.5625, 0.5, 0.5, 0.5, 0.5, 1.0, 0.5625, 1.0, 0.5, 0.5, 0.4375, 0.5, 0.4375, 1.0, 0.5, 1.0, 0.4375, 0.5, 0.375, 0.5, 0.375, 1.0, 0.4375, 1.0, 0.375, 0.5, 0.3125, 0.5, 0.3125, 1.0, 0.375, 1.0, 0.3125, 0.5, 0.25, 0.5, 0.25, 1.0, 0.3125, 1.0, 0.25, 0.5, 0.1875, 0.5, 0.1875, 1.0, 0.25, 1.0])
me_012.materials.append(mat_031)
me_012.update()
me_001 = bpy.data.meshes.new('円.001')
me_001.from_pydata([(0.0, 0.62, -1.442e-08), (-0.0694, 0.6116, -1.442e-08), (-0.1348, 0.5868, -1.442e-08), (-0.1923, 0.5471, -1.442e-08), (-0.2387, 0.4947, -1.442e-08), (-0.2712, 0.4328, -1.442e-08), (-0.2879, 0.365, -1.442e-08), (-0.2879, -0.365, 1.442e-08), (-0.2712, -0.4328, 1.442e-08), (-0.2387, -0.4947, 1.442e-08), (-0.1923, -0.5471, 1.442e-08), (-0.1348, -0.5868, 1.442e-08), (-0.0694, -0.6116, 1.442e-08), (0.0, -0.62, 1.442e-08), (0.0694, -0.6116, 1.442e-08), (0.1348, -0.5868, 1.442e-08), (0.1923, -0.5471, 1.442e-08), (0.2387, -0.4947, 1.442e-08), (0.2712, -0.4328, 1.442e-08), (0.2879, -0.365, 1.442e-08), (0.2879, 0.365, -1.442e-08), (0.2712, 0.4328, -1.442e-08), (0.2387, 0.4947, -1.442e-08), (0.1923, 0.5471, -1.442e-08), (0.1348, 0.5868, -1.442e-08), (0.0694, 0.6116, -1.442e-08)], [], [(0, 1, 2, 3, 4, 5, 6, 7, 8, 9, 10, 11, 12, 13, 14, 15, 16, 17, 18, 19, 20, 21, 22, 23, 24, 25)])
_uv = me_001.uv_layers.new(name='UVマップ')
_uv.uv.foreach_set('vector', [0.5, 1.0, 0.3803, 0.9855, 0.2676, 0.9427, 0.1684, 0.8743, 0.08851, 0.784, 0.03249, 0.6773, 0.003646, 0.5603, 0.003646, 0.4397, 0.03249, 0.3227, 0.08851, 0.216, 0.1684, 0.1257, 0.2676, 0.05727, 0.3803, 0.01453, 0.5, 0.0, 0.6197, 0.01453, 0.7324, 0.05727, 0.8316, 0.1257, 0.9115, 0.216, 0.9675, 0.3227, 0.9964, 0.4397, 0.9964, 0.5603, 0.9675, 0.6773, 0.9115, 0.784, 0.8316, 0.8743, 0.7324, 0.9427, 0.6197, 0.9855])
me_001.materials.append(mat_001)
me_001.update()
me_x_1 = bpy.data.meshes.new('平面')
me_x_1.from_pydata([(-0.4, -0.4, 3.279e-08), (0.4, -0.4, 3.279e-08), (-0.4, 0.4, -3.279e-08), (0.4, 0.4, -3.279e-08)], [], [(0, 1, 3, 2)])
_uv = me_x_1.uv_layers.new(name='UVマップ')
_uv.uv.foreach_set('vector', [0.0, 0.0, 1.0, 0.0, 1.0, 1.0, 0.0, 1.0])
me_x_1.materials.append(mat_008)
me_x_1.update()
me_001_1 = bpy.data.meshes.new('平面.001')
me_001_1.from_pydata([(-0.4, -0.4, 3.283e-08), (0.4, -0.4, 3.283e-08), (-0.4, 0.4, -3.283e-08), (0.4, 0.4, -3.283e-08)], [], [(0, 1, 3, 2)])
_uv = me_001_1.uv_layers.new(name='UVマップ')
_uv.uv.foreach_set('vector', [0.0, 0.0, 1.0, 0.0, 1.0, 1.0, 0.0, 1.0])
me_001_1.materials.append(mat_009)
me_001_1.update()
me_002 = bpy.data.meshes.new('平面.002')
me_002.from_pydata([(-0.4, -0.4, 3.277e-08), (0.4, -0.4, 3.277e-08), (-0.4, 0.4, -3.277e-08), (0.4, 0.4, -3.277e-08)], [], [(0, 1, 3, 2)])
_uv = me_002.uv_layers.new(name='UVマップ')
_uv.uv.foreach_set('vector', [0.0, 0.0, 1.0, 0.0, 1.0, 1.0, 0.0, 1.0])
me_002.materials.append(mat_010)
me_002.update()
me_009_1 = bpy.data.meshes.new('円.009')
me_009_1.from_pydata([(-0.1342, 0.39, 0.01), (-0.1342, -0.43, 0.01), (0.1362, -0.43, 0.01), (0.1362, 0.39, 0.01)], [], [(0, 1, 2, 3)])
_uv = me_009_1.uv_layers.new(name='UVマップ')
_uv.uv.foreach_set('vector', [0.0, 1.0, 0.0, 0.2324, 1.0, 0.2324, 1.0, 1.0])
me_009_1.materials.append(mat_022)
me_009_1.update()
me_003_1 = bpy.data.meshes.new('平面.003')
me_003_1.from_pydata([(-0.4, -0.4, 3.277e-08), (0.4, -0.4, 3.277e-08), (-0.4, 0.4, -3.277e-08), (0.4, 0.4, -3.277e-08)], [], [(0, 1, 3, 2)])
_uv = me_003_1.uv_layers.new(name='UVマップ')
_uv.uv.foreach_set('vector', [0.0, 0.0, 1.0, 0.0, 1.0, 1.0, 0.0, 1.0])
me_003_1.materials.append(mat_032)
me_003_1.update()
me_002_1 = bpy.data.meshes.new('円.002')
me_002_1.from_pydata([(-0.1342, 0.39, 0.01), (-0.1342, -0.43, 0.01), (0.1362, -0.43, 0.01), (0.1362, 0.39, 0.01)], [], [(0, 1, 2, 3)])
_uv = me_002_1.uv_layers.new(name='UVマップ')
_uv.uv.foreach_set('vector', [0.0, 1.0, 0.0, 0.2324, 1.0, 0.2324, 1.0, 1.0])
me_002_1.materials.append(mat_002)
me_002_1.update()
me_003_2 = bpy.data.meshes.new('円.003')
me_003_2.from_pydata([(-0.1342, 0.39, 0.01), (-0.1342, -0.43, 0.01), (0.1362, -0.43, 0.01), (0.1362, 0.39, 0.01)], [], [(0, 1, 2, 3)])
_uv = me_003_2.uv_layers.new(name='UVマップ')
_uv.uv.foreach_set('vector', [0.0, 1.0, 0.0, 0.2324, 1.0, 0.2324, 1.0, 1.0])
me_003_2.materials.append(mat_003)
me_003_2.update()
me_005_1 = bpy.data.meshes.new('円.005')
me_005_1.from_pydata([(-0.1342, 0.39, 0.01), (-0.1342, -0.43, 0.01), (0.1362, -0.43, 0.01), (0.1362, 0.39, 0.01)], [], [(0, 1, 2, 3)])
_uv = me_005_1.uv_layers.new(name='UVマップ')
_uv.uv.foreach_set('vector', [0.0, 1.0, 0.0, 0.2324, 1.0, 0.2324, 1.0, 1.0])
me_005_1.materials.append(mat_005)
me_005_1.update()

# ---- objects
ob_hisashi_1 = bpy.data.objects.new('hisashi_1', me_005)
ob_hisashi_1_ura = bpy.data.objects.new('hisashi_1.ura', me_051)
ob_backbox = bpy.data.objects.new('backbox', me_x)
ob_hisashi_2 = bpy.data.objects.new('hisashi_2', me_003)
ob_hisashi_2_ura = bpy.data.objects.new('hisashi_2.ura', me_008)
ob_hisashi_3 = bpy.data.objects.new('hisashi_3', me_009)
ob_hisashi_3_ura = bpy.data.objects.new('hisashi_3.ura', me_010)
ob_hisashi_4 = bpy.data.objects.new('hisashi_4', me_011)
ob_hisashi_4_ura = bpy.data.objects.new('hisashi_4.ura', me_012)
ob_backplate = bpy.data.objects.new('backplate', me_001)
ob_glare_g = bpy.data.objects.new('glare_G', me_x_1)
ob_glare_r = bpy.data.objects.new('glare_R', me_001_1)
ob_glare_y = bpy.data.objects.new('glare_Y', me_002)
ob_light_g = bpy.data.objects.new('light_G', me_009_1)
ob_glare_y_001 = bpy.data.objects.new('glare_Y.001', me_003_1)
ob_light_r = bpy.data.objects.new('light_R', me_002_1)
ob_light_y = bpy.data.objects.new('light_Y', me_003_2)
ob_light_yg = bpy.data.objects.new('light_YG', me_005_1)

# ---- transforms, parenting, visibility, modifiers, constraints
ob_hisashi_1.location = (0.0, 0.0, 0.285)
ob_hisashi_1.scale = (1.333, 1.0, 1.333)
ob_hisashi_1_ura.location = (0.0, -1.164e-09, 0.285)
ob_hisashi_1_ura.scale = (1.333, 1.0, 1.333)
ob_backbox.location = (-2.925e-09, -1.164e-09, -3.006e-10)
ob_backbox.scale = (1.333, 1.0, 1.0)
ob_hisashi_2.location = (0.0, 0.0, 0.09)
ob_hisashi_2.scale = (1.333, 1.0, 1.333)
ob_hisashi_2_ura.location = (0.0, -1.164e-09, 0.089)
ob_hisashi_2_ura.scale = (1.333, 1.0, 1.333)
ob_hisashi_3.location = (0.0, 0.0, -0.103)
ob_hisashi_3.scale = (1.333, 1.0, 1.333)
ob_hisashi_3_ura.location = (0.0, -1.164e-09, -0.104)
ob_hisashi_3_ura.scale = (1.333, 1.0, 1.333)
ob_hisashi_4.location = (0.0, 0.0, -0.297)
ob_hisashi_4.scale = (1.333, 1.0, 1.333)
ob_hisashi_4_ura.location = (0.0, -1.164e-09, -0.298)
ob_hisashi_4_ura.scale = (1.333, 1.0, 1.333)
ob_backplate.location = (-2.925e-09, -1.164e-09, -3.006e-10)
ob_backplate.rotation_euler = (1.571, 0.0, 0.0)
ob_glare_g.location = (0.0, -0.005, -0.28)
ob_glare_g.rotation_euler = (1.571, 0.0, 0.0)
ob_glare_g.scale = (3.75, 3.75, 1.0)
ob_glare_g.visible_shadow = False
ob_glare_r.location = (0.0, -0.002, 0.09)
ob_glare_r.rotation_euler = (1.571, 0.0, 0.0)
ob_glare_r.scale = (3.75, 3.75, 1.0)
ob_glare_r.visible_shadow = False
ob_glare_y.location = (0.0, -0.007, 0.28)
ob_glare_y.rotation_euler = (1.571, 0.0, 0.0)
ob_glare_y.scale = (3.75, 3.75, 1.0)
ob_glare_y.visible_shadow = False
ob_light_g.location = (-2.925e-09, -1.164e-09, -3.006e-10)
ob_light_g.rotation_euler = (1.571, 0.0, 0.0)
ob_glare_y_001.location = (2.98e-08, -0.007, 0.09)
ob_glare_y_001.rotation_euler = (1.571, 0.0, 0.0)
ob_glare_y_001.scale = (3.75, 3.75, 1.0)
ob_glare_y_001.hide_render = True
ob_glare_y_001.visible_shadow = False
ob_light_r.location = (-2.925e-09, -1.164e-09, -3.006e-10)
ob_light_r.rotation_euler = (1.571, 0.0, 0.0)
ob_light_y.location = (-2.925e-09, -1.164e-09, -3.006e-10)
ob_light_y.rotation_euler = (1.571, 0.0, 0.0)
ob_light_yg.location = (-2.925e-09, -1.164e-09, -3.006e-10)
ob_light_yg.rotation_euler = (1.571, 0.0, 0.0)

# ---- collection membership
scene.collection.objects.link(ob_hisashi_1)
scene.collection.objects.link(ob_hisashi_1_ura)
scene.collection.objects.link(ob_backbox)
scene.collection.objects.link(ob_hisashi_2)
scene.collection.objects.link(ob_hisashi_2_ura)
scene.collection.objects.link(ob_hisashi_3)
scene.collection.objects.link(ob_hisashi_3_ura)
scene.collection.objects.link(ob_hisashi_4)
scene.collection.objects.link(ob_hisashi_4_ura)
scene.collection.objects.link(ob_backplate)
col_main.objects.link(ob_glare_g)
col_main.objects.link(ob_glare_r)
col_main.objects.link(ob_glare_y)
col_main.objects.link(ob_light_g)
col_main.objects.link(ob_glare_y_001)
col_main.objects.link(ob_light_r)
col_main.objects.link(ob_light_y)
col_main.objects.link(ob_light_yg)

# ---- scene / render settings (as saved in the file)
scene.frame_start = 1; scene.frame_end = 250; scene.frame_set(2)
scene.render.engine = 'BLENDER_EEVEE_NEXT'
scene.cycles.sampling_pattern = 'TABULATED_SOBOL'
scene.view_settings.view_transform = 'Standard'
bpy.context.view_layer.update()

# ---- added for rendering (the .blend has no active camera and no usable light): camera, sun
cam_auto = bpy.data.cameras.new('AutoCamera')
cam_auto.lens = 50.0
cam_auto.sensor_width = 36.0
cam_auto.clip_end = 1000.0
ob_auto_camera = bpy.data.objects.new('AutoCamera', cam_auto)
scene.collection.objects.link(ob_auto_camera)
ob_auto_camera.location = (4.31697, -5.18079, 3.45357)
ob_auto_camera.rotation_euler = (1.09748, -7.21219e-08, 0.694738)
scene.camera = ob_auto_camera
light_auto_sun = bpy.data.lights.new('AutoSun', 'SUN')
light_auto_sun.energy = 3.0
light_auto_sun.angle = 0.0523599
ob_auto_sun = bpy.data.objects.new('AutoSun', light_auto_sun)
scene.collection.objects.link(ob_auto_sun)
ob_auto_sun.rotation_euler = (0.872665, 0.174533, 0.523599)
bpy.context.view_layer.update()
